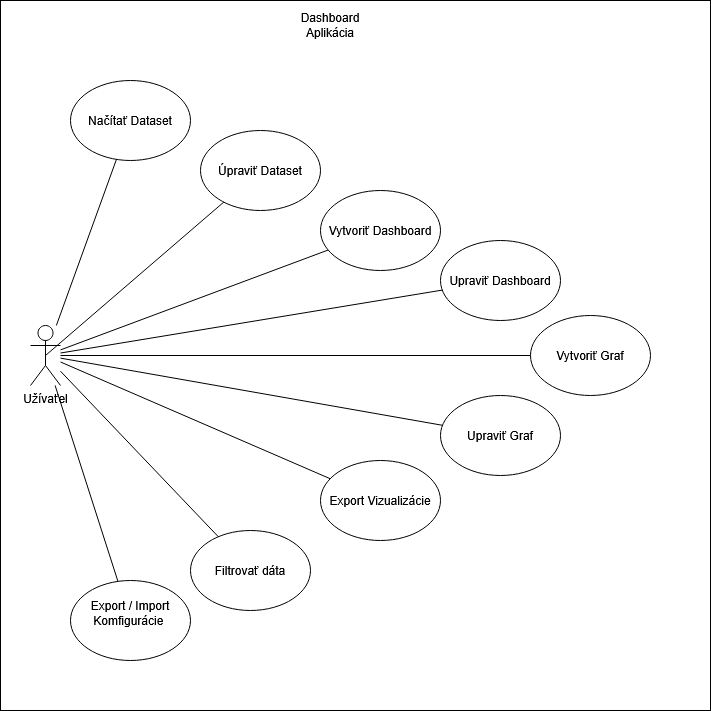

The diagram above was exported from draw.io. Its source (the exported page's mxGraphModel, read from the mxfile embedded in the PNG):
<mxGraphModel dx="2258" dy="984" grid="1" gridSize="10" guides="1" tooltips="1" connect="1" arrows="1" fold="1" page="1" pageScale="1" pageWidth="850" pageHeight="1100" math="0" shadow="0">
  <root>
    <mxCell id="0" />
    <mxCell id="1" parent="0" />
    <mxCell id="3E1-LiZ9uH47K5e5Eibw-12" parent="1" style="whiteSpace=wrap;html=1;aspect=fixed;backgroundOutline=0;" value="" vertex="1">
      <mxGeometry height="710" width="710" x="20" y="80" as="geometry" />
    </mxCell>
    <mxCell id="3E1-LiZ9uH47K5e5Eibw-13" parent="1" style="shape=umlActor;verticalLabelPosition=bottom;verticalAlign=top;html=1;outlineConnect=0;" value="Užívaťel" vertex="1">
      <mxGeometry height="60" width="30" x="50" y="405" as="geometry" />
    </mxCell>
    <mxCell id="3E1-LiZ9uH47K5e5Eibw-14" parent="1" style="text;html=1;whiteSpace=wrap;strokeColor=none;fillColor=none;align=center;verticalAlign=middle;rounded=0;" value="Dashboard Aplikácia" vertex="1">
      <mxGeometry height="30" width="60" x="320" y="90" as="geometry" />
    </mxCell>
    <mxCell id="3E1-LiZ9uH47K5e5Eibw-15" parent="1" style="ellipse;whiteSpace=wrap;html=1;" value="Vytvoriť Dashboard" vertex="1">
      <mxGeometry height="80" width="120" x="340" y="270" as="geometry" />
    </mxCell>
    <mxCell id="3E1-LiZ9uH47K5e5Eibw-16" parent="1" style="ellipse;whiteSpace=wrap;html=1;" value="Úpraviť Dataset" vertex="1">
      <mxGeometry height="80" width="120" x="220" y="210" as="geometry" />
    </mxCell>
    <mxCell id="3E1-LiZ9uH47K5e5Eibw-17" parent="1" style="ellipse;whiteSpace=wrap;html=1;" value="Vytvoriť Graf" vertex="1">
      <mxGeometry height="80" width="120" x="550" y="395" as="geometry" />
    </mxCell>
    <mxCell id="3E1-LiZ9uH47K5e5Eibw-18" parent="1" style="ellipse;whiteSpace=wrap;html=1;" value="Upraviť Graf" vertex="1">
      <mxGeometry height="80" width="120" x="460" y="475" as="geometry" />
    </mxCell>
    <mxCell id="3E1-LiZ9uH47K5e5Eibw-19" parent="1" style="ellipse;whiteSpace=wrap;html=1;" value="Export Vizualizácie" vertex="1">
      <mxGeometry height="80" width="120" x="340" y="540" as="geometry" />
    </mxCell>
    <mxCell id="3E1-LiZ9uH47K5e5Eibw-20" parent="1" style="ellipse;whiteSpace=wrap;html=1;" value="Upraviť Dashboard" vertex="1">
      <mxGeometry height="80" width="120" x="460" y="320" as="geometry" />
    </mxCell>
    <mxCell id="3E1-LiZ9uH47K5e5Eibw-21" parent="1" style="ellipse;whiteSpace=wrap;html=1;" value="Načítať Dataset" vertex="1">
      <mxGeometry height="80" width="120" x="90" y="160" as="geometry" />
    </mxCell>
    <mxCell id="3E1-LiZ9uH47K5e5Eibw-22" parent="1" style="ellipse;whiteSpace=wrap;html=1;" value="Filtrovať dáta" vertex="1">
      <mxGeometry height="80" width="120" x="210" y="610" as="geometry" />
    </mxCell>
    <mxCell id="3E1-LiZ9uH47K5e5Eibw-23" parent="1" style="ellipse;whiteSpace=wrap;html=1;" value="&lt;div&gt;Export / Import&lt;/div&gt;&lt;div&gt;Komfigurácie&amp;nbsp;&lt;/div&gt;&lt;div&gt;&lt;br&gt;&lt;/div&gt;" vertex="1">
      <mxGeometry height="80" width="120" x="90" y="660" as="geometry" />
    </mxCell>
    <mxCell id="3E1-LiZ9uH47K5e5Eibw-24" edge="1" parent="1" source="3E1-LiZ9uH47K5e5Eibw-13" style="endArrow=none;html=1;rounded=0;" target="3E1-LiZ9uH47K5e5Eibw-21" value="">
      <mxGeometry height="50" relative="1" width="50" as="geometry">
        <mxPoint x="400" y="490" as="sourcePoint" />
        <mxPoint x="450" y="440" as="targetPoint" />
      </mxGeometry>
    </mxCell>
    <mxCell id="3E1-LiZ9uH47K5e5Eibw-25" edge="1" parent="1" source="3E1-LiZ9uH47K5e5Eibw-13" style="endArrow=none;html=1;rounded=0;exitX=0.5;exitY=0.5;exitDx=0;exitDy=0;exitPerimeter=0;" target="3E1-LiZ9uH47K5e5Eibw-16" value="">
      <mxGeometry height="50" relative="1" width="50" as="geometry">
        <Array as="points" />
        <mxPoint x="70" y="450" as="sourcePoint" />
        <mxPoint x="120" y="400" as="targetPoint" />
      </mxGeometry>
    </mxCell>
    <mxCell id="3E1-LiZ9uH47K5e5Eibw-26" edge="1" parent="1" source="3E1-LiZ9uH47K5e5Eibw-13" style="endArrow=none;html=1;rounded=0;" target="3E1-LiZ9uH47K5e5Eibw-15" value="">
      <mxGeometry height="50" relative="1" width="50" as="geometry">
        <mxPoint x="260" y="450" as="sourcePoint" />
        <mxPoint x="310" y="400" as="targetPoint" />
      </mxGeometry>
    </mxCell>
    <mxCell id="3E1-LiZ9uH47K5e5Eibw-27" edge="1" parent="1" source="3E1-LiZ9uH47K5e5Eibw-13" style="endArrow=none;html=1;rounded=0;" target="3E1-LiZ9uH47K5e5Eibw-20" value="">
      <mxGeometry height="50" relative="1" width="50" as="geometry">
        <mxPoint x="210" y="470" as="sourcePoint" />
        <mxPoint x="260" y="420" as="targetPoint" />
      </mxGeometry>
    </mxCell>
    <mxCell id="3E1-LiZ9uH47K5e5Eibw-28" edge="1" parent="1" source="3E1-LiZ9uH47K5e5Eibw-13" style="endArrow=none;html=1;rounded=0;" target="3E1-LiZ9uH47K5e5Eibw-17" value="">
      <mxGeometry height="50" relative="1" width="50" as="geometry">
        <mxPoint x="170" y="510" as="sourcePoint" />
        <mxPoint x="220" y="460" as="targetPoint" />
      </mxGeometry>
    </mxCell>
    <mxCell id="3E1-LiZ9uH47K5e5Eibw-29" edge="1" parent="1" source="3E1-LiZ9uH47K5e5Eibw-13" style="endArrow=none;html=1;rounded=0;" target="3E1-LiZ9uH47K5e5Eibw-18" value="">
      <mxGeometry height="50" relative="1" width="50" as="geometry">
        <mxPoint x="120" y="530" as="sourcePoint" />
        <mxPoint x="170" y="480" as="targetPoint" />
      </mxGeometry>
    </mxCell>
    <mxCell id="3E1-LiZ9uH47K5e5Eibw-30" edge="1" parent="1" source="3E1-LiZ9uH47K5e5Eibw-13" style="endArrow=none;html=1;rounded=0;" target="3E1-LiZ9uH47K5e5Eibw-19" value="">
      <mxGeometry height="50" relative="1" width="50" as="geometry">
        <mxPoint x="200" y="550" as="sourcePoint" />
        <mxPoint x="250" y="500" as="targetPoint" />
      </mxGeometry>
    </mxCell>
    <mxCell id="3E1-LiZ9uH47K5e5Eibw-31" edge="1" parent="1" source="3E1-LiZ9uH47K5e5Eibw-13" style="endArrow=none;html=1;rounded=0;" target="3E1-LiZ9uH47K5e5Eibw-22" value="">
      <mxGeometry height="50" relative="1" width="50" as="geometry">
        <mxPoint x="130" y="580" as="sourcePoint" />
        <mxPoint x="180" y="530" as="targetPoint" />
      </mxGeometry>
    </mxCell>
    <mxCell id="3E1-LiZ9uH47K5e5Eibw-32" edge="1" parent="1" source="3E1-LiZ9uH47K5e5Eibw-13" style="endArrow=none;html=1;rounded=0;" target="3E1-LiZ9uH47K5e5Eibw-23" value="">
      <mxGeometry height="50" relative="1" width="50" as="geometry">
        <mxPoint x="100" y="600" as="sourcePoint" />
        <mxPoint x="150" y="550" as="targetPoint" />
      </mxGeometry>
    </mxCell>
  </root>
</mxGraphModel>